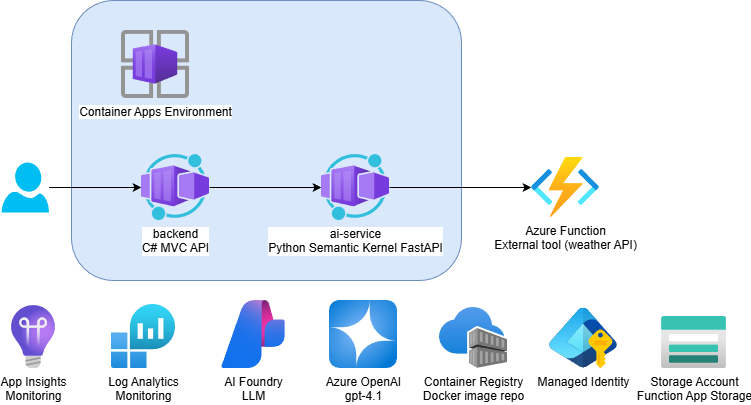

The diagram above was exported from draw.io. Its source (the exported page's mxGraphModel, read from the mxfile embedded in the PNG):
<mxGraphModel dx="1386" dy="476" grid="1" gridSize="10" guides="1" tooltips="1" connect="1" arrows="1" fold="1" page="1" pageScale="1" pageWidth="850" pageHeight="1100" math="0" shadow="0">
  <root>
    <mxCell id="0" />
    <mxCell id="1" parent="0" />
    <mxCell id="7" value="" style="whiteSpace=wrap;html=1;rounded=1;fillColor=#dae8fc;strokeColor=#6c8ebf;" vertex="1" parent="1">
      <mxGeometry x="90" y="20" width="390" height="280" as="geometry" />
    </mxCell>
    <mxCell id="2" value="Container Apps Environment" style="image;aspect=fixed;html=1;points=[];align=center;fontSize=12;image=img/lib/azure2/other/Container_App_Environments.svg;" vertex="1" parent="1">
      <mxGeometry x="140" y="50" width="68" height="68" as="geometry" />
    </mxCell>
    <mxCell id="17" value="" style="edgeStyle=none;html=1;" edge="1" parent="1" source="3" target="4">
      <mxGeometry relative="1" as="geometry" />
    </mxCell>
    <mxCell id="3" value="backend&lt;div&gt;C# MVC API&lt;/div&gt;" style="image;aspect=fixed;html=1;points=[];align=center;fontSize=12;image=img/lib/azure2/other/Worker_Container_App.svg;" vertex="1" parent="1">
      <mxGeometry x="160" y="174" width="68" height="66" as="geometry" />
    </mxCell>
    <mxCell id="16" value="" style="edgeStyle=none;html=1;" edge="1" parent="1" source="4" target="5">
      <mxGeometry relative="1" as="geometry">
        <mxPoint x="522" y="207" as="targetPoint" />
      </mxGeometry>
    </mxCell>
    <mxCell id="4" value="ai-service&lt;div&gt;Python Semantic Kernel FastAPI&lt;/div&gt;" style="image;aspect=fixed;html=1;points=[];align=center;fontSize=12;image=img/lib/azure2/other/Worker_Container_App.svg;" vertex="1" parent="1">
      <mxGeometry x="340" y="174" width="68" height="66" as="geometry" />
    </mxCell>
    <mxCell id="5" value="Azure Function&lt;div&gt;External tool (weather API)&lt;/div&gt;" style="image;aspect=fixed;html=1;points=[];align=center;fontSize=12;image=img/lib/azure2/compute/Function_Apps.svg;" vertex="1" parent="1">
      <mxGeometry x="550" y="177" width="68" height="60" as="geometry" />
    </mxCell>
    <mxCell id="8" value="AI Foundry&lt;div&gt;LLM&lt;/div&gt;" style="image;aspect=fixed;html=1;points=[];align=center;fontSize=12;image=img/lib/azure2/ai_machine_learning/AI_Studio.svg;" vertex="1" parent="1">
      <mxGeometry x="240" y="320" width="64" height="68" as="geometry" />
    </mxCell>
    <mxCell id="9" value="Azure OpenAI&lt;div&gt;gpt-4.1&lt;/div&gt;" style="image;aspect=fixed;html=1;points=[];align=center;fontSize=12;image=img/lib/azure2/ai_machine_learning/Azure_OpenAI.svg;" vertex="1" parent="1">
      <mxGeometry x="348" y="320" width="68" height="68" as="geometry" />
    </mxCell>
    <mxCell id="10" value="App Insights&lt;div&gt;Monitoring&lt;/div&gt;" style="image;aspect=fixed;html=1;points=[];align=center;fontSize=12;image=img/lib/azure2/devops/Application_Insights.svg;" vertex="1" parent="1">
      <mxGeometry x="30" y="325" width="44" height="63" as="geometry" />
    </mxCell>
    <mxCell id="11" value="Log Analytics&lt;div&gt;Monitoring&lt;/div&gt;" style="image;aspect=fixed;html=1;points=[];align=center;fontSize=12;image=img/lib/azure2/analytics/Log_Analytics_Workspaces.svg;" vertex="1" parent="1">
      <mxGeometry x="130" y="324" width="64" height="64" as="geometry" />
    </mxCell>
    <mxCell id="12" value="Managed Identity" style="image;aspect=fixed;html=1;points=[];align=center;fontSize=12;image=img/lib/azure2/identity/Entra_Managed_Identities.svg;" vertex="1" parent="1">
      <mxGeometry x="568" y="327.56" width="68" height="60.440000000000005" as="geometry" />
    </mxCell>
    <mxCell id="13" value="Container Registry&lt;div&gt;Docker image repo&lt;/div&gt;" style="image;aspect=fixed;html=1;points=[];align=center;fontSize=12;image=img/lib/azure2/containers/Container_Registries.svg;" vertex="1" parent="1">
      <mxGeometry x="458" y="327" width="68" height="61" as="geometry" />
    </mxCell>
    <mxCell id="14" value="Storage Account&lt;div&gt;Function App Storage&lt;/div&gt;" style="image;aspect=fixed;html=1;points=[];align=center;fontSize=12;image=img/lib/azure2/storage/Storage_Accounts.svg;" vertex="1" parent="1">
      <mxGeometry x="680" y="336" width="65" height="52" as="geometry" />
    </mxCell>
    <mxCell id="19" value="" style="edgeStyle=none;html=1;" edge="1" parent="1" source="18" target="3">
      <mxGeometry relative="1" as="geometry" />
    </mxCell>
    <mxCell id="18" value="" style="verticalLabelPosition=bottom;html=1;verticalAlign=top;align=center;strokeColor=none;fillColor=#00BEF2;shape=mxgraph.azure.user;" vertex="1" parent="1">
      <mxGeometry x="20" y="182" width="47.5" height="50" as="geometry" />
    </mxCell>
  </root>
</mxGraphModel>